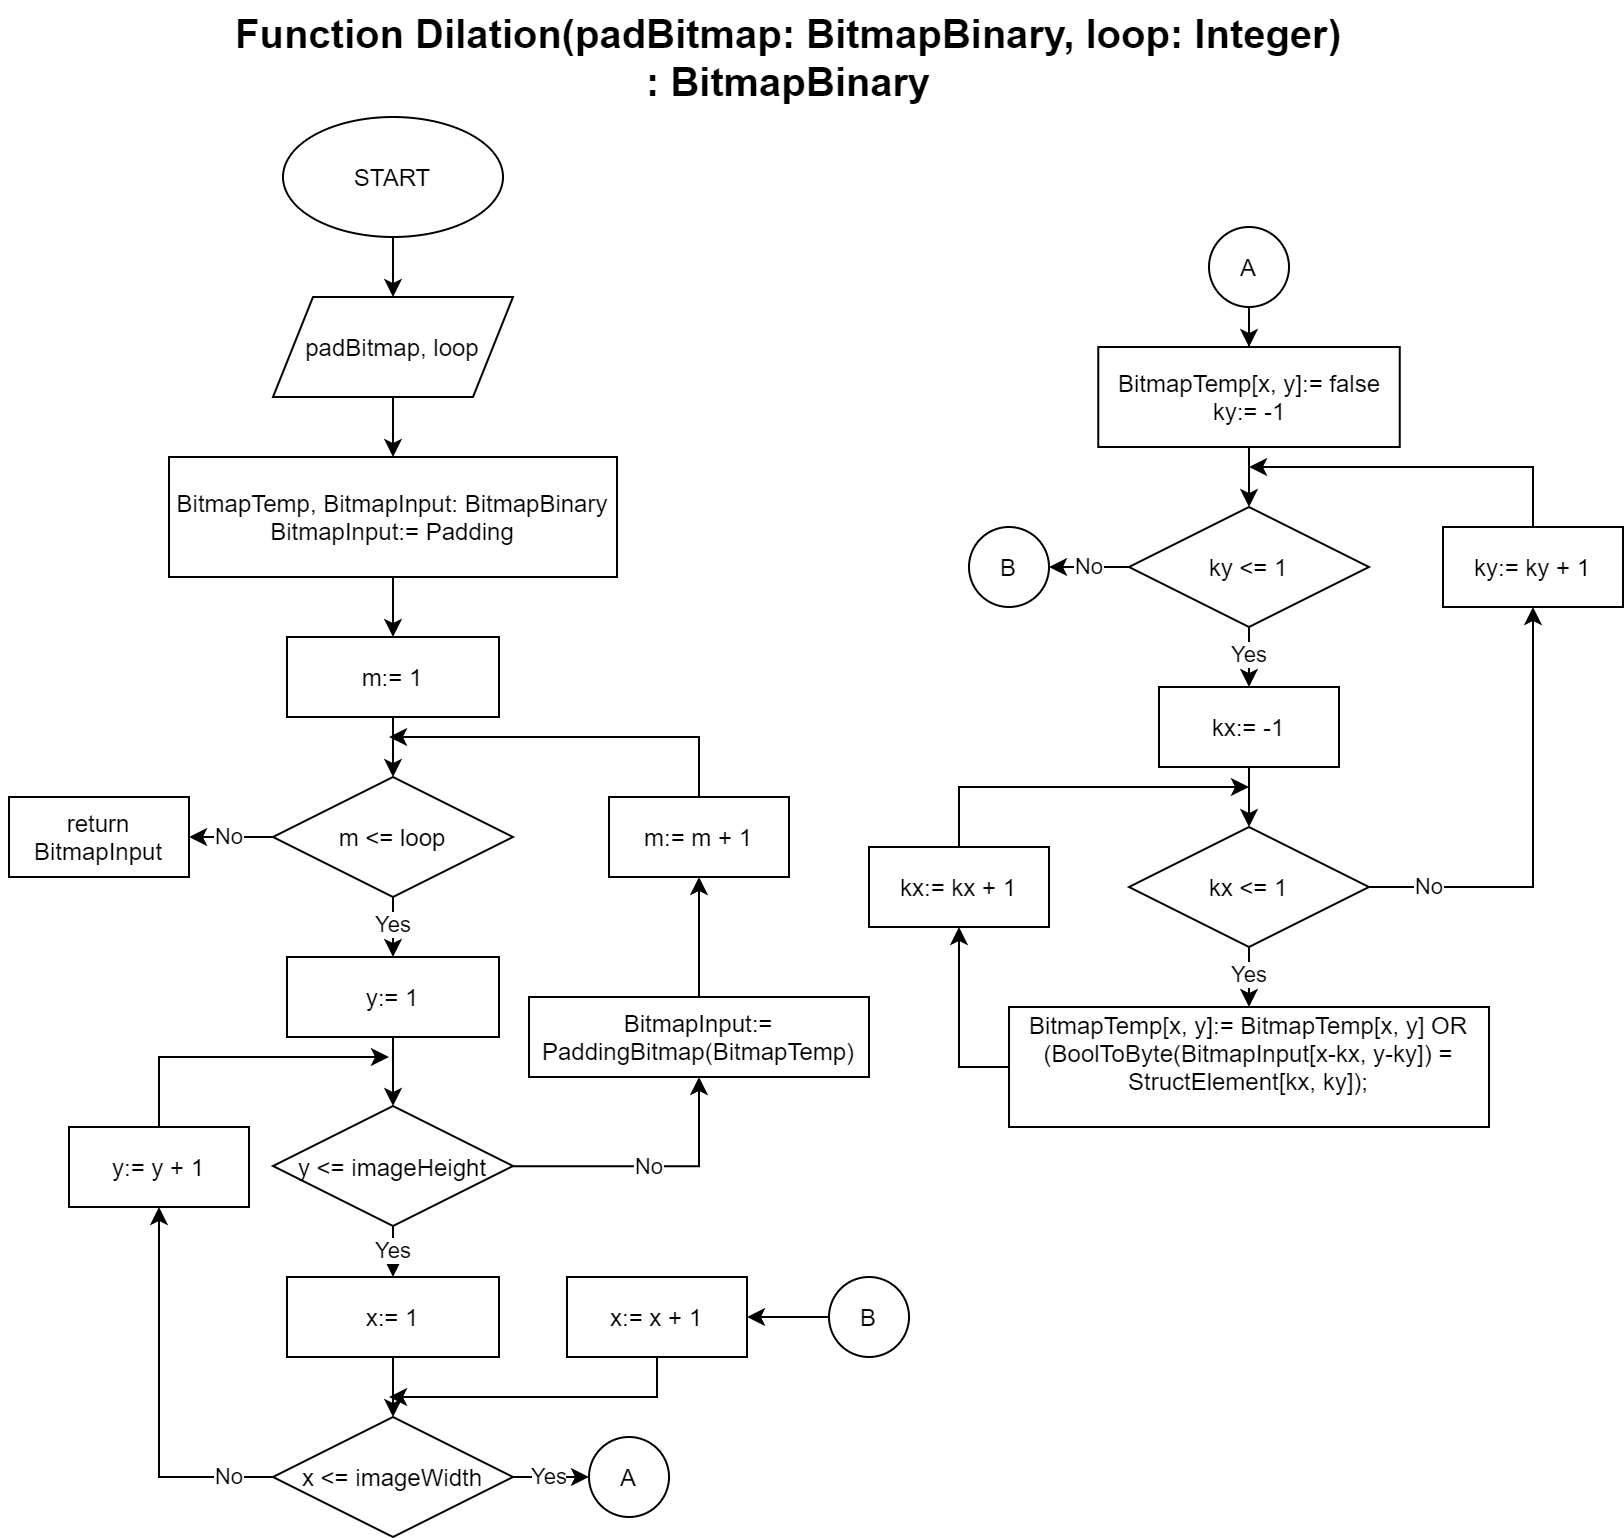

The diagram above was exported from draw.io. Its source (the exported page's mxGraphModel, read from the mxfile embedded in the PNG):
<mxGraphModel dx="1564" dy="994" grid="1" gridSize="10" guides="1" tooltips="1" connect="1" arrows="1" fold="1" page="1" pageScale="1" pageWidth="827" pageHeight="1169" math="0" shadow="0">
  <root>
    <mxCell id="0" />
    <mxCell id="1" parent="0" />
    <mxCell id="askkTUw5DrgHJnmGmqhX-2" value="&lt;font style=&quot;font-size: 20px&quot;&gt;&lt;b&gt;Function Dilation(padBitmap: BitmapBinary, loop: Integer) : BitmapBinary&lt;/b&gt;&lt;/font&gt;" style="text;html=1;strokeColor=none;fillColor=none;align=center;verticalAlign=middle;whiteSpace=wrap;rounded=0;" vertex="1" parent="1">
      <mxGeometry x="120" y="40" width="560" height="20" as="geometry" />
    </mxCell>
    <mxCell id="askkTUw5DrgHJnmGmqhX-5" value="" style="edgeStyle=orthogonalEdgeStyle;rounded=0;orthogonalLoop=1;jettySize=auto;html=1;" edge="1" parent="1" source="askkTUw5DrgHJnmGmqhX-3" target="askkTUw5DrgHJnmGmqhX-4">
      <mxGeometry relative="1" as="geometry" />
    </mxCell>
    <mxCell id="askkTUw5DrgHJnmGmqhX-3" value="START" style="ellipse;whiteSpace=wrap;html=1;" vertex="1" parent="1">
      <mxGeometry x="147" y="80" width="110" height="60" as="geometry" />
    </mxCell>
    <mxCell id="askkTUw5DrgHJnmGmqhX-7" value="" style="edgeStyle=orthogonalEdgeStyle;rounded=0;orthogonalLoop=1;jettySize=auto;html=1;" edge="1" parent="1" source="askkTUw5DrgHJnmGmqhX-4" target="askkTUw5DrgHJnmGmqhX-6">
      <mxGeometry relative="1" as="geometry" />
    </mxCell>
    <mxCell id="askkTUw5DrgHJnmGmqhX-4" value="padBitmap, loop" style="shape=parallelogram;perimeter=parallelogramPerimeter;whiteSpace=wrap;html=1;fixedSize=1;" vertex="1" parent="1">
      <mxGeometry x="142" y="170" width="120" height="50" as="geometry" />
    </mxCell>
    <mxCell id="askkTUw5DrgHJnmGmqhX-10" value="" style="edgeStyle=orthogonalEdgeStyle;rounded=0;orthogonalLoop=1;jettySize=auto;html=1;" edge="1" parent="1" source="askkTUw5DrgHJnmGmqhX-6" target="askkTUw5DrgHJnmGmqhX-8">
      <mxGeometry relative="1" as="geometry" />
    </mxCell>
    <mxCell id="askkTUw5DrgHJnmGmqhX-6" value="BitmapTemp, BitmapInput: BitmapBinary&lt;br&gt;BitmapInput:= Padding" style="rounded=0;whiteSpace=wrap;html=1;" vertex="1" parent="1">
      <mxGeometry x="90" y="250" width="224" height="60" as="geometry" />
    </mxCell>
    <mxCell id="askkTUw5DrgHJnmGmqhX-12" value="" style="edgeStyle=orthogonalEdgeStyle;rounded=0;orthogonalLoop=1;jettySize=auto;html=1;" edge="1" parent="1" source="askkTUw5DrgHJnmGmqhX-8" target="askkTUw5DrgHJnmGmqhX-11">
      <mxGeometry relative="1" as="geometry" />
    </mxCell>
    <mxCell id="askkTUw5DrgHJnmGmqhX-8" value="m:= 1" style="rounded=0;whiteSpace=wrap;html=1;" vertex="1" parent="1">
      <mxGeometry x="149" y="340" width="106" height="40" as="geometry" />
    </mxCell>
    <mxCell id="askkTUw5DrgHJnmGmqhX-9" style="edgeStyle=orthogonalEdgeStyle;rounded=0;orthogonalLoop=1;jettySize=auto;html=1;exitX=0.5;exitY=1;exitDx=0;exitDy=0;" edge="1" parent="1" source="askkTUw5DrgHJnmGmqhX-8" target="askkTUw5DrgHJnmGmqhX-8">
      <mxGeometry relative="1" as="geometry" />
    </mxCell>
    <mxCell id="askkTUw5DrgHJnmGmqhX-14" value="Yes" style="edgeStyle=orthogonalEdgeStyle;rounded=0;orthogonalLoop=1;jettySize=auto;html=1;" edge="1" parent="1" source="askkTUw5DrgHJnmGmqhX-11" target="askkTUw5DrgHJnmGmqhX-13">
      <mxGeometry relative="1" as="geometry" />
    </mxCell>
    <mxCell id="askkTUw5DrgHJnmGmqhX-30" value="No" style="edgeStyle=orthogonalEdgeStyle;rounded=0;orthogonalLoop=1;jettySize=auto;html=1;" edge="1" parent="1" source="askkTUw5DrgHJnmGmqhX-11" target="askkTUw5DrgHJnmGmqhX-31">
      <mxGeometry relative="1" as="geometry">
        <mxPoint x="100" y="440" as="targetPoint" />
      </mxGeometry>
    </mxCell>
    <mxCell id="askkTUw5DrgHJnmGmqhX-11" value="m &amp;lt;= loop" style="rhombus;whiteSpace=wrap;html=1;" vertex="1" parent="1">
      <mxGeometry x="142" y="410" width="120" height="60" as="geometry" />
    </mxCell>
    <mxCell id="askkTUw5DrgHJnmGmqhX-16" value="" style="edgeStyle=orthogonalEdgeStyle;rounded=0;orthogonalLoop=1;jettySize=auto;html=1;" edge="1" parent="1" source="askkTUw5DrgHJnmGmqhX-13" target="askkTUw5DrgHJnmGmqhX-15">
      <mxGeometry relative="1" as="geometry" />
    </mxCell>
    <mxCell id="askkTUw5DrgHJnmGmqhX-13" value="y:= 1" style="rounded=0;whiteSpace=wrap;html=1;" vertex="1" parent="1">
      <mxGeometry x="149" y="500" width="106" height="40" as="geometry" />
    </mxCell>
    <mxCell id="askkTUw5DrgHJnmGmqhX-18" value="Yes" style="edgeStyle=orthogonalEdgeStyle;rounded=0;orthogonalLoop=1;jettySize=auto;html=1;" edge="1" parent="1" source="askkTUw5DrgHJnmGmqhX-15" target="askkTUw5DrgHJnmGmqhX-17">
      <mxGeometry relative="1" as="geometry" />
    </mxCell>
    <mxCell id="askkTUw5DrgHJnmGmqhX-28" value="No" style="edgeStyle=orthogonalEdgeStyle;rounded=0;orthogonalLoop=1;jettySize=auto;html=1;entryX=0.5;entryY=1;entryDx=0;entryDy=0;" edge="1" parent="1" source="askkTUw5DrgHJnmGmqhX-15" target="askkTUw5DrgHJnmGmqhX-32">
      <mxGeometry relative="1" as="geometry">
        <mxPoint x="335" y="570" as="targetPoint" />
      </mxGeometry>
    </mxCell>
    <mxCell id="askkTUw5DrgHJnmGmqhX-15" value="y &amp;lt;= imageHeight" style="rhombus;whiteSpace=wrap;html=1;" vertex="1" parent="1">
      <mxGeometry x="142" y="574.5" width="120" height="60" as="geometry" />
    </mxCell>
    <mxCell id="askkTUw5DrgHJnmGmqhX-20" value="" style="edgeStyle=orthogonalEdgeStyle;rounded=0;orthogonalLoop=1;jettySize=auto;html=1;" edge="1" parent="1" source="askkTUw5DrgHJnmGmqhX-17" target="askkTUw5DrgHJnmGmqhX-19">
      <mxGeometry relative="1" as="geometry" />
    </mxCell>
    <mxCell id="askkTUw5DrgHJnmGmqhX-17" value="x:= 1" style="rounded=0;whiteSpace=wrap;html=1;" vertex="1" parent="1">
      <mxGeometry x="149" y="660" width="106" height="40" as="geometry" />
    </mxCell>
    <mxCell id="askkTUw5DrgHJnmGmqhX-21" value="Yes" style="edgeStyle=orthogonalEdgeStyle;rounded=0;orthogonalLoop=1;jettySize=auto;html=1;entryX=0;entryY=0.5;entryDx=0;entryDy=0;" edge="1" parent="1" source="askkTUw5DrgHJnmGmqhX-19" target="askkTUw5DrgHJnmGmqhX-23">
      <mxGeometry relative="1" as="geometry">
        <mxPoint x="300" y="760" as="targetPoint" />
      </mxGeometry>
    </mxCell>
    <mxCell id="askkTUw5DrgHJnmGmqhX-24" value="No" style="edgeStyle=orthogonalEdgeStyle;rounded=0;orthogonalLoop=1;jettySize=auto;html=1;entryX=0.5;entryY=1;entryDx=0;entryDy=0;" edge="1" parent="1" source="askkTUw5DrgHJnmGmqhX-19" target="askkTUw5DrgHJnmGmqhX-25">
      <mxGeometry x="-0.7708" relative="1" as="geometry">
        <mxPoint x="90" y="630" as="targetPoint" />
        <mxPoint as="offset" />
      </mxGeometry>
    </mxCell>
    <mxCell id="askkTUw5DrgHJnmGmqhX-19" value="x &amp;lt;= imageWidth" style="rhombus;whiteSpace=wrap;html=1;" vertex="1" parent="1">
      <mxGeometry x="142" y="730" width="120" height="60" as="geometry" />
    </mxCell>
    <mxCell id="askkTUw5DrgHJnmGmqhX-23" value="A" style="ellipse;whiteSpace=wrap;html=1;aspect=fixed;" vertex="1" parent="1">
      <mxGeometry x="300" y="740" width="40" height="40" as="geometry" />
    </mxCell>
    <mxCell id="askkTUw5DrgHJnmGmqhX-26" style="edgeStyle=orthogonalEdgeStyle;rounded=0;orthogonalLoop=1;jettySize=auto;html=1;" edge="1" parent="1" source="askkTUw5DrgHJnmGmqhX-25">
      <mxGeometry relative="1" as="geometry">
        <mxPoint x="200" y="550" as="targetPoint" />
        <Array as="points">
          <mxPoint x="85" y="550" />
        </Array>
      </mxGeometry>
    </mxCell>
    <mxCell id="askkTUw5DrgHJnmGmqhX-25" value="y:= y + 1" style="rounded=0;whiteSpace=wrap;html=1;" vertex="1" parent="1">
      <mxGeometry x="40" y="585" width="90" height="40" as="geometry" />
    </mxCell>
    <mxCell id="askkTUw5DrgHJnmGmqhX-29" style="edgeStyle=orthogonalEdgeStyle;rounded=0;orthogonalLoop=1;jettySize=auto;html=1;" edge="1" parent="1" source="askkTUw5DrgHJnmGmqhX-27">
      <mxGeometry relative="1" as="geometry">
        <mxPoint x="200" y="390" as="targetPoint" />
        <Array as="points">
          <mxPoint x="355" y="390" />
        </Array>
      </mxGeometry>
    </mxCell>
    <mxCell id="askkTUw5DrgHJnmGmqhX-27" value="m:= m + 1" style="rounded=0;whiteSpace=wrap;html=1;" vertex="1" parent="1">
      <mxGeometry x="310" y="420" width="90" height="40" as="geometry" />
    </mxCell>
    <mxCell id="askkTUw5DrgHJnmGmqhX-31" value="return BitmapInput" style="rounded=0;whiteSpace=wrap;html=1;" vertex="1" parent="1">
      <mxGeometry x="10" y="420" width="90" height="40" as="geometry" />
    </mxCell>
    <mxCell id="askkTUw5DrgHJnmGmqhX-33" style="edgeStyle=orthogonalEdgeStyle;rounded=0;orthogonalLoop=1;jettySize=auto;html=1;entryX=0.5;entryY=1;entryDx=0;entryDy=0;" edge="1" parent="1" source="askkTUw5DrgHJnmGmqhX-32" target="askkTUw5DrgHJnmGmqhX-27">
      <mxGeometry relative="1" as="geometry" />
    </mxCell>
    <mxCell id="askkTUw5DrgHJnmGmqhX-32" value="BitmapInput:= PaddingBitmap(BitmapTemp)" style="rounded=0;whiteSpace=wrap;html=1;" vertex="1" parent="1">
      <mxGeometry x="270" y="520" width="170" height="40" as="geometry" />
    </mxCell>
    <mxCell id="askkTUw5DrgHJnmGmqhX-36" value="" style="edgeStyle=orthogonalEdgeStyle;rounded=0;orthogonalLoop=1;jettySize=auto;html=1;" edge="1" parent="1" source="askkTUw5DrgHJnmGmqhX-34" target="askkTUw5DrgHJnmGmqhX-35">
      <mxGeometry relative="1" as="geometry" />
    </mxCell>
    <mxCell id="askkTUw5DrgHJnmGmqhX-34" value="A" style="ellipse;whiteSpace=wrap;html=1;aspect=fixed;" vertex="1" parent="1">
      <mxGeometry x="610" y="135" width="40" height="40" as="geometry" />
    </mxCell>
    <mxCell id="askkTUw5DrgHJnmGmqhX-41" value="" style="edgeStyle=orthogonalEdgeStyle;rounded=0;orthogonalLoop=1;jettySize=auto;html=1;" edge="1" parent="1" source="askkTUw5DrgHJnmGmqhX-35" target="askkTUw5DrgHJnmGmqhX-37">
      <mxGeometry relative="1" as="geometry" />
    </mxCell>
    <mxCell id="askkTUw5DrgHJnmGmqhX-35" value="BitmapTemp[x, y]:= false&lt;br&gt;ky:= -1" style="rounded=0;whiteSpace=wrap;html=1;" vertex="1" parent="1">
      <mxGeometry x="554.63" y="195" width="150.75" height="50" as="geometry" />
    </mxCell>
    <mxCell id="askkTUw5DrgHJnmGmqhX-43" value="Yes" style="edgeStyle=orthogonalEdgeStyle;rounded=0;orthogonalLoop=1;jettySize=auto;html=1;" edge="1" parent="1" source="askkTUw5DrgHJnmGmqhX-37" target="askkTUw5DrgHJnmGmqhX-42">
      <mxGeometry relative="1" as="geometry" />
    </mxCell>
    <mxCell id="askkTUw5DrgHJnmGmqhX-58" value="No" style="edgeStyle=orthogonalEdgeStyle;rounded=0;orthogonalLoop=1;jettySize=auto;html=1;entryX=1;entryY=0.5;entryDx=0;entryDy=0;" edge="1" parent="1" source="askkTUw5DrgHJnmGmqhX-37" target="askkTUw5DrgHJnmGmqhX-59">
      <mxGeometry relative="1" as="geometry">
        <mxPoint x="530" y="305" as="targetPoint" />
      </mxGeometry>
    </mxCell>
    <mxCell id="askkTUw5DrgHJnmGmqhX-37" value="ky &amp;lt;= 1" style="rhombus;whiteSpace=wrap;html=1;" vertex="1" parent="1">
      <mxGeometry x="570" y="275" width="120" height="60" as="geometry" />
    </mxCell>
    <mxCell id="askkTUw5DrgHJnmGmqhX-45" value="" style="edgeStyle=orthogonalEdgeStyle;rounded=0;orthogonalLoop=1;jettySize=auto;html=1;" edge="1" parent="1" source="askkTUw5DrgHJnmGmqhX-42" target="askkTUw5DrgHJnmGmqhX-44">
      <mxGeometry relative="1" as="geometry" />
    </mxCell>
    <mxCell id="askkTUw5DrgHJnmGmqhX-42" value="kx:= -1" style="rounded=0;whiteSpace=wrap;html=1;" vertex="1" parent="1">
      <mxGeometry x="585" y="365" width="90" height="40" as="geometry" />
    </mxCell>
    <mxCell id="askkTUw5DrgHJnmGmqhX-47" value="Yes" style="edgeStyle=orthogonalEdgeStyle;rounded=0;orthogonalLoop=1;jettySize=auto;html=1;" edge="1" parent="1" source="askkTUw5DrgHJnmGmqhX-44" target="askkTUw5DrgHJnmGmqhX-46">
      <mxGeometry relative="1" as="geometry" />
    </mxCell>
    <mxCell id="askkTUw5DrgHJnmGmqhX-56" value="No" style="edgeStyle=orthogonalEdgeStyle;rounded=0;orthogonalLoop=1;jettySize=auto;html=1;entryX=0.5;entryY=1;entryDx=0;entryDy=0;" edge="1" parent="1" source="askkTUw5DrgHJnmGmqhX-44" target="askkTUw5DrgHJnmGmqhX-55">
      <mxGeometry x="-0.7297" relative="1" as="geometry">
        <mxPoint as="offset" />
      </mxGeometry>
    </mxCell>
    <mxCell id="askkTUw5DrgHJnmGmqhX-44" value="kx &amp;lt;= 1" style="rhombus;whiteSpace=wrap;html=1;" vertex="1" parent="1">
      <mxGeometry x="570" y="435" width="120" height="60" as="geometry" />
    </mxCell>
    <mxCell id="askkTUw5DrgHJnmGmqhX-46" value="&#10;BitmapTemp[x, y]:= BitmapTemp[x, y] &lt;span class=&quot;pl-k&quot;&gt;OR&lt;/span&gt; (BoolToByte(BitmapInput[x-kx, y-ky]) = StructElement[kx, ky]);&#10;&#10;" style="whiteSpace=wrap;html=1;verticalAlign=middle;" vertex="1" parent="1">
      <mxGeometry x="510.01" y="525" width="240" height="60" as="geometry" />
    </mxCell>
    <mxCell id="askkTUw5DrgHJnmGmqhX-52" style="edgeStyle=orthogonalEdgeStyle;rounded=0;orthogonalLoop=1;jettySize=auto;html=1;entryX=0.5;entryY=1;entryDx=0;entryDy=0;exitX=0;exitY=0.5;exitDx=0;exitDy=0;" edge="1" parent="1" source="askkTUw5DrgHJnmGmqhX-46" target="askkTUw5DrgHJnmGmqhX-53">
      <mxGeometry relative="1" as="geometry">
        <mxPoint x="470" y="485" as="targetPoint" />
        <mxPoint x="585.01" y="639.5172413793105" as="sourcePoint" />
      </mxGeometry>
    </mxCell>
    <mxCell id="askkTUw5DrgHJnmGmqhX-54" style="edgeStyle=orthogonalEdgeStyle;rounded=0;orthogonalLoop=1;jettySize=auto;html=1;" edge="1" parent="1" source="askkTUw5DrgHJnmGmqhX-53">
      <mxGeometry relative="1" as="geometry">
        <mxPoint x="630" y="415" as="targetPoint" />
        <Array as="points">
          <mxPoint x="485" y="415" />
        </Array>
      </mxGeometry>
    </mxCell>
    <mxCell id="askkTUw5DrgHJnmGmqhX-53" value="kx:= kx + 1" style="rounded=0;whiteSpace=wrap;html=1;" vertex="1" parent="1">
      <mxGeometry x="440" y="445" width="90" height="40" as="geometry" />
    </mxCell>
    <mxCell id="askkTUw5DrgHJnmGmqhX-57" style="edgeStyle=orthogonalEdgeStyle;rounded=0;orthogonalLoop=1;jettySize=auto;html=1;" edge="1" parent="1" source="askkTUw5DrgHJnmGmqhX-55">
      <mxGeometry relative="1" as="geometry">
        <mxPoint x="630" y="255" as="targetPoint" />
        <Array as="points">
          <mxPoint x="772" y="255" />
        </Array>
      </mxGeometry>
    </mxCell>
    <mxCell id="askkTUw5DrgHJnmGmqhX-55" value="ky:= ky + 1" style="rounded=0;whiteSpace=wrap;html=1;" vertex="1" parent="1">
      <mxGeometry x="727" y="285" width="90" height="40" as="geometry" />
    </mxCell>
    <mxCell id="askkTUw5DrgHJnmGmqhX-59" value="B" style="ellipse;whiteSpace=wrap;html=1;aspect=fixed;" vertex="1" parent="1">
      <mxGeometry x="490" y="285" width="40" height="40" as="geometry" />
    </mxCell>
    <mxCell id="askkTUw5DrgHJnmGmqhX-62" value="" style="edgeStyle=orthogonalEdgeStyle;rounded=0;orthogonalLoop=1;jettySize=auto;html=1;" edge="1" parent="1" source="askkTUw5DrgHJnmGmqhX-60" target="askkTUw5DrgHJnmGmqhX-61">
      <mxGeometry relative="1" as="geometry" />
    </mxCell>
    <mxCell id="askkTUw5DrgHJnmGmqhX-60" value="B" style="ellipse;whiteSpace=wrap;html=1;aspect=fixed;" vertex="1" parent="1">
      <mxGeometry x="420" y="660" width="40" height="40" as="geometry" />
    </mxCell>
    <mxCell id="askkTUw5DrgHJnmGmqhX-63" style="edgeStyle=orthogonalEdgeStyle;rounded=0;orthogonalLoop=1;jettySize=auto;html=1;" edge="1" parent="1" source="askkTUw5DrgHJnmGmqhX-61">
      <mxGeometry relative="1" as="geometry">
        <mxPoint x="200" y="720" as="targetPoint" />
        <Array as="points">
          <mxPoint x="334" y="720" />
        </Array>
      </mxGeometry>
    </mxCell>
    <mxCell id="askkTUw5DrgHJnmGmqhX-61" value="x:= x + 1" style="rounded=0;whiteSpace=wrap;html=1;" vertex="1" parent="1">
      <mxGeometry x="289" y="660" width="90" height="40" as="geometry" />
    </mxCell>
  </root>
</mxGraphModel>